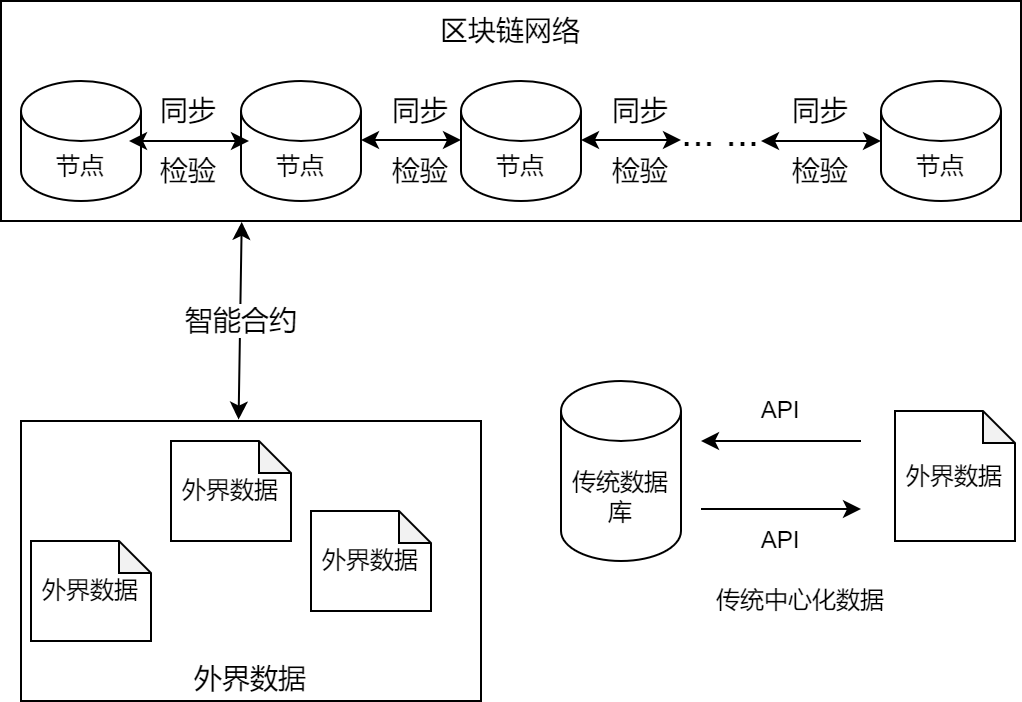

The diagram above was exported from draw.io. Its source (the exported page's mxGraphModel, read from the mxfile embedded in the PNG):
<mxGraphModel dx="1232" dy="587" grid="1" gridSize="10" guides="1" tooltips="1" connect="1" arrows="1" fold="1" page="1" pageScale="1" pageWidth="827" pageHeight="1169" math="0" shadow="0">
  <root>
    <mxCell id="0" />
    <mxCell id="1" parent="0" />
    <mxCell id="_EDODK3GMNydSzhaobzF-44" value="外界数据" style="rounded=0;whiteSpace=wrap;html=1;fontSize=14;strokeWidth=1;verticalAlign=bottom;" parent="1" vertex="1">
      <mxGeometry x="170" y="360" width="230" height="140" as="geometry" />
    </mxCell>
    <mxCell id="_EDODK3GMNydSzhaobzF-41" value="区块链网络" style="rounded=0;whiteSpace=wrap;html=1;fontSize=14;strokeWidth=1;align=center;horizontal=1;verticalAlign=top;" parent="1" vertex="1">
      <mxGeometry x="160" y="150" width="510" height="110" as="geometry" />
    </mxCell>
    <mxCell id="_EDODK3GMNydSzhaobzF-2" value="传统数据库" style="shape=cylinder3;whiteSpace=wrap;html=1;boundedLbl=1;backgroundOutline=1;size=15;" parent="1" vertex="1">
      <mxGeometry x="440" y="340" width="60" height="90" as="geometry" />
    </mxCell>
    <mxCell id="_EDODK3GMNydSzhaobzF-8" value="" style="endArrow=classic;html=1;rounded=0;" parent="1" edge="1">
      <mxGeometry width="50" height="50" relative="1" as="geometry">
        <mxPoint x="510" y="404" as="sourcePoint" />
        <mxPoint x="590" y="404" as="targetPoint" />
      </mxGeometry>
    </mxCell>
    <mxCell id="_EDODK3GMNydSzhaobzF-9" value="" style="endArrow=classic;html=1;rounded=0;" parent="1" edge="1">
      <mxGeometry width="50" height="50" relative="1" as="geometry">
        <mxPoint x="590" y="370" as="sourcePoint" />
        <mxPoint x="510" y="370" as="targetPoint" />
      </mxGeometry>
    </mxCell>
    <mxCell id="_EDODK3GMNydSzhaobzF-10" value="外界数据" style="shape=note;whiteSpace=wrap;html=1;backgroundOutline=1;darkOpacity=0.05;size=16;" parent="1" vertex="1">
      <mxGeometry x="607" y="355" width="60" height="65" as="geometry" />
    </mxCell>
    <mxCell id="_EDODK3GMNydSzhaobzF-11" value="传统中心化数据" style="text;html=1;strokeColor=none;fillColor=none;align=center;verticalAlign=middle;whiteSpace=wrap;rounded=0;" parent="1" vertex="1">
      <mxGeometry x="510" y="435" width="100" height="30" as="geometry" />
    </mxCell>
    <mxCell id="_EDODK3GMNydSzhaobzF-12" value="API" style="text;html=1;strokeColor=none;fillColor=none;align=center;verticalAlign=middle;whiteSpace=wrap;rounded=0;" parent="1" vertex="1">
      <mxGeometry x="520" y="405" width="60" height="30" as="geometry" />
    </mxCell>
    <mxCell id="_EDODK3GMNydSzhaobzF-13" value="API" style="text;html=1;strokeColor=none;fillColor=none;align=center;verticalAlign=middle;whiteSpace=wrap;rounded=0;" parent="1" vertex="1">
      <mxGeometry x="520" y="340" width="60" height="30" as="geometry" />
    </mxCell>
    <mxCell id="_EDODK3GMNydSzhaobzF-19" value="节点" style="shape=cylinder3;whiteSpace=wrap;html=1;boundedLbl=1;backgroundOutline=1;size=15;" parent="1" vertex="1">
      <mxGeometry x="170" y="190" width="60" height="60" as="geometry" />
    </mxCell>
    <mxCell id="_EDODK3GMNydSzhaobzF-20" value="节点" style="shape=cylinder3;whiteSpace=wrap;html=1;boundedLbl=1;backgroundOutline=1;size=15;" parent="1" vertex="1">
      <mxGeometry x="280" y="190" width="60" height="60" as="geometry" />
    </mxCell>
    <mxCell id="_EDODK3GMNydSzhaobzF-21" value="节点" style="shape=cylinder3;whiteSpace=wrap;html=1;boundedLbl=1;backgroundOutline=1;size=15;" parent="1" vertex="1">
      <mxGeometry x="390" y="190" width="60" height="60" as="geometry" />
    </mxCell>
    <mxCell id="_EDODK3GMNydSzhaobzF-22" value="节点" style="shape=cylinder3;whiteSpace=wrap;html=1;boundedLbl=1;backgroundOutline=1;size=15;" parent="1" vertex="1">
      <mxGeometry x="600" y="190" width="60" height="60" as="geometry" />
    </mxCell>
    <mxCell id="_EDODK3GMNydSzhaobzF-25" value="外界数据" style="shape=note;whiteSpace=wrap;html=1;backgroundOutline=1;darkOpacity=0.05;size=16;" parent="1" vertex="1">
      <mxGeometry x="175" y="420" width="60" height="50" as="geometry" />
    </mxCell>
    <mxCell id="_EDODK3GMNydSzhaobzF-27" value="" style="endArrow=classic;startArrow=classic;html=1;rounded=0;entryX=0;entryY=0.5;entryDx=0;entryDy=0;entryPerimeter=0;exitX=1;exitY=0.5;exitDx=0;exitDy=0;exitPerimeter=0;" parent="1" edge="1">
      <mxGeometry width="50" height="50" relative="1" as="geometry">
        <mxPoint x="340" y="219.5" as="sourcePoint" />
        <mxPoint x="390" y="219.5" as="targetPoint" />
      </mxGeometry>
    </mxCell>
    <mxCell id="_EDODK3GMNydSzhaobzF-28" value="" style="endArrow=classic;startArrow=classic;html=1;rounded=0;entryX=0;entryY=0.5;entryDx=0;entryDy=0;entryPerimeter=0;exitX=1;exitY=0.5;exitDx=0;exitDy=0;exitPerimeter=0;" parent="1" edge="1">
      <mxGeometry width="50" height="50" relative="1" as="geometry">
        <mxPoint x="450" y="219.5" as="sourcePoint" />
        <mxPoint x="500" y="219.5" as="targetPoint" />
      </mxGeometry>
    </mxCell>
    <mxCell id="_EDODK3GMNydSzhaobzF-31" value="... ..." style="text;html=1;strokeColor=none;fillColor=none;align=center;verticalAlign=middle;whiteSpace=wrap;rounded=0;strokeWidth=1;perimeterSpacing=0;fontSize=20;" parent="1" vertex="1">
      <mxGeometry x="490" y="200" width="60" height="30" as="geometry" />
    </mxCell>
    <mxCell id="_EDODK3GMNydSzhaobzF-34" value="外界数据" style="shape=note;whiteSpace=wrap;html=1;backgroundOutline=1;darkOpacity=0.05;size=16;" parent="1" vertex="1">
      <mxGeometry x="245" y="370" width="60" height="50" as="geometry" />
    </mxCell>
    <mxCell id="_EDODK3GMNydSzhaobzF-35" value="外界数据" style="shape=note;whiteSpace=wrap;html=1;backgroundOutline=1;darkOpacity=0.05;size=16;" parent="1" vertex="1">
      <mxGeometry x="315" y="405" width="60" height="50" as="geometry" />
    </mxCell>
    <mxCell id="_EDODK3GMNydSzhaobzF-36" value="同步" style="text;html=1;strokeColor=none;fillColor=none;align=center;verticalAlign=middle;whiteSpace=wrap;rounded=0;fontSize=14;" parent="1" vertex="1">
      <mxGeometry x="224" y="190" width="60" height="30" as="geometry" />
    </mxCell>
    <mxCell id="_EDODK3GMNydSzhaobzF-37" value="同步" style="text;html=1;strokeColor=none;fillColor=none;align=center;verticalAlign=middle;whiteSpace=wrap;rounded=0;fontSize=14;" parent="1" vertex="1">
      <mxGeometry x="340" y="190" width="60" height="30" as="geometry" />
    </mxCell>
    <mxCell id="_EDODK3GMNydSzhaobzF-38" value="同步" style="text;html=1;strokeColor=none;fillColor=none;align=center;verticalAlign=middle;whiteSpace=wrap;rounded=0;fontSize=14;" parent="1" vertex="1">
      <mxGeometry x="540" y="190" width="60" height="30" as="geometry" />
    </mxCell>
    <mxCell id="_EDODK3GMNydSzhaobzF-39" value="同步" style="text;html=1;strokeColor=none;fillColor=none;align=center;verticalAlign=middle;whiteSpace=wrap;rounded=0;fontSize=14;" parent="1" vertex="1">
      <mxGeometry x="450" y="190" width="60" height="30" as="geometry" />
    </mxCell>
    <mxCell id="_EDODK3GMNydSzhaobzF-45" value="智能合约" style="endArrow=classic;startArrow=classic;html=1;rounded=0;fontSize=14;exitX=0.473;exitY=-0.005;exitDx=0;exitDy=0;entryX=0.236;entryY=1.004;entryDx=0;entryDy=0;entryPerimeter=0;exitPerimeter=0;" parent="1" source="_EDODK3GMNydSzhaobzF-44" target="_EDODK3GMNydSzhaobzF-41" edge="1">
      <mxGeometry width="50" height="50" relative="1" as="geometry">
        <mxPoint x="350" y="310" as="sourcePoint" />
        <mxPoint x="400" y="260" as="targetPoint" />
      </mxGeometry>
    </mxCell>
    <mxCell id="_EDODK3GMNydSzhaobzF-48" value="检验" style="text;html=1;strokeColor=none;fillColor=none;align=center;verticalAlign=middle;whiteSpace=wrap;rounded=0;fontSize=14;" parent="1" vertex="1">
      <mxGeometry x="340" y="220" width="60" height="30" as="geometry" />
    </mxCell>
    <mxCell id="_EDODK3GMNydSzhaobzF-49" value="检验" style="text;html=1;strokeColor=none;fillColor=none;align=center;verticalAlign=middle;whiteSpace=wrap;rounded=0;fontSize=14;" parent="1" vertex="1">
      <mxGeometry x="450" y="220" width="60" height="30" as="geometry" />
    </mxCell>
    <mxCell id="_EDODK3GMNydSzhaobzF-53" value="检验" style="text;html=1;strokeColor=none;fillColor=none;align=center;verticalAlign=middle;whiteSpace=wrap;rounded=0;fontSize=14;" parent="1" vertex="1">
      <mxGeometry x="540" y="220" width="60" height="30" as="geometry" />
    </mxCell>
    <mxCell id="_EDODK3GMNydSzhaobzF-54" value="" style="endArrow=classic;startArrow=classic;html=1;rounded=0;fontSize=14;exitX=0;exitY=1;exitDx=0;exitDy=0;entryX=1;entryY=1;entryDx=0;entryDy=0;" parent="1" source="_EDODK3GMNydSzhaobzF-36" target="_EDODK3GMNydSzhaobzF-36" edge="1">
      <mxGeometry width="50" height="50" relative="1" as="geometry">
        <mxPoint x="460" y="310" as="sourcePoint" />
        <mxPoint x="510" y="260" as="targetPoint" />
      </mxGeometry>
    </mxCell>
    <mxCell id="_EDODK3GMNydSzhaobzF-55" value="检验" style="text;html=1;strokeColor=none;fillColor=none;align=center;verticalAlign=middle;whiteSpace=wrap;rounded=0;fontSize=14;" parent="1" vertex="1">
      <mxGeometry x="224" y="220" width="60" height="30" as="geometry" />
    </mxCell>
    <mxCell id="_EDODK3GMNydSzhaobzF-58" value="" style="endArrow=classic;startArrow=classic;html=1;rounded=0;fontSize=14;entryX=1;entryY=0;entryDx=0;entryDy=0;exitX=0;exitY=0;exitDx=0;exitDy=0;" parent="1" source="_EDODK3GMNydSzhaobzF-53" target="_EDODK3GMNydSzhaobzF-53" edge="1">
      <mxGeometry width="50" height="50" relative="1" as="geometry">
        <mxPoint x="460" y="310" as="sourcePoint" />
        <mxPoint x="510" y="260" as="targetPoint" />
      </mxGeometry>
    </mxCell>
  </root>
</mxGraphModel>